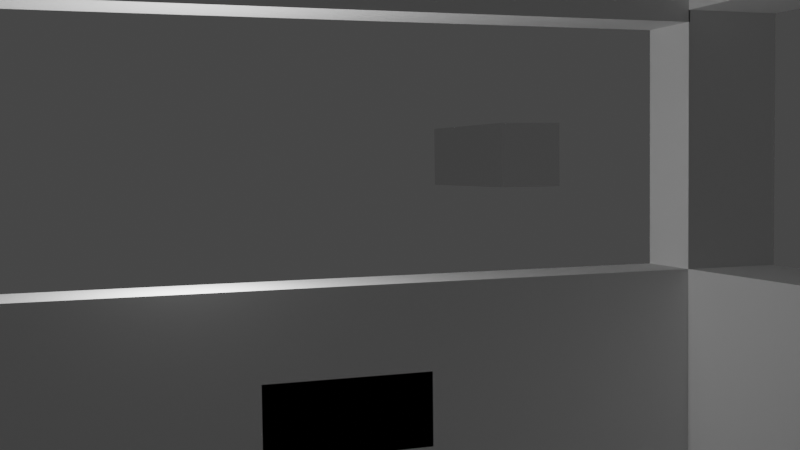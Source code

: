 # Source: draft3.blend  (saved by Blender 2.81.16; exported with 4.5.12 LTS)
import bpy
from mathutils import Matrix  # noqa: F401  (used for matrix-valued properties, if any)

bpy.ops.wm.read_factory_settings(use_empty=True)
scene = bpy.context.scene
scene.name = 'Scene'

# ---- collections
col_collection = bpy.data.collections.new('Collection'); scene.collection.children.link(col_collection)
col_interior_car = bpy.data.collections.new('interior car'); scene.collection.children.link(col_interior_car)

# ---- materials (node trees are filled in below, after node groups)
mat_material = bpy.data.materials.new('Material')
mat_material.alpha_threshold = 0.0
mat_material.use_transparent_shadow = False
mat_material.line_color = (0.0, 0.0, 0.0, 1.0)

# ---- material node trees
mat_material.use_nodes = True; mat_material.node_tree.nodes.clear()
_N = mat_material.node_tree.nodes; _L = mat_material.node_tree.links
n0 = _N.new('ShaderNodeOutputMaterial'); n0.name = 'Material Output'; n0.location = (300, 300)
n1 = _N.new('ShaderNodeBsdfPrincipled'); n1.name = 'Principled BSDF'; n1.location = (10, 300)
n1.distribution = 'GGX'
n1.subsurface_method = 'BURLEY'
n1.inputs[2].default_value = 0.4
n1.inputs[3].default_value = 1.45
n1.inputs[27].default_value = (0.0, 0.0, 0.0, 1.0)
n1.inputs[28].default_value = 1.0
_L.new(n1.outputs[0], n0.inputs[0])
n0.is_active_output = True

# ---- world
world_world = bpy.data.worlds.new('World'); scene.world = world_world
world_world.use_nodes = True; world_world.node_tree.nodes.clear()
_N = world_world.node_tree.nodes; _L = world_world.node_tree.links
n0 = _N.new('ShaderNodeOutputWorld'); n0.name = 'World Output'; n0.location = (300, 300)
n1 = _N.new('ShaderNodeBackground'); n1.name = 'Background'; n1.location = (10, 300)
n1.inputs[0].default_value = (0.05088, 0.05088, 0.05088, 1.0)
_L.new(n1.outputs[0], n0.inputs[0])
n0.is_active_output = True
world_world.color = (0.05088, 0.05088, 0.05088)
world_world.use_sun_shadow = False
world_world.sun_shadow_jitter_overblur = 0.0

# ---- cameras
cam_camera = bpy.data.cameras.new('Camera')
cam_camera.clip_end = 100.0
cam_camera.ortho_scale = 7.314
cam_camera_001 = bpy.data.cameras.new('Camera.001')
cam_camera_003 = bpy.data.cameras.new('Camera.003')

# ---- lights
light_light = bpy.data.lights.new('Light', 'POINT')
light_light.transmission_factor = 0.0
light_light.energy = 1000.0
light_light.shadow_soft_size = 0.1
light_light.shadow_maximum_resolution = 0.006
light_light.use_absolute_resolution = True

# ---- meshes
me_cube = bpy.data.meshes.new('Cube')
me_cube.from_pydata([(1.0, 1.0, 1.0), (1.0, 1.0, -1.0), (1.0, -1.0, 1.0), (1.0, -1.0, -1.0), (-1.0, 1.0, 1.0), (-1.0, 1.0, -1.0), (-1.0, -1.0, 1.0), (-1.0, -1.0, -1.0)], [], [(0, 4, 6, 2), (3, 2, 6, 7), (7, 6, 4, 5), (5, 1, 3, 7), (1, 0, 2, 3), (5, 4, 0, 1)])
_uv = me_cube.uv_layers.new(name='UVMap')
_uv.uv.foreach_set('vector', [0.625, 0.5, 0.875, 0.5, 0.875, 0.75, 0.625, 0.75, 0.375, 0.75, 0.625, 0.75, 0.625, 1.0, 0.375, 1.0, 0.375, 0.0, 0.625, 0.0, 0.625, 0.25, 0.375, 0.25, 0.125, 0.5, 0.375, 0.5, 0.375, 0.75, 0.125, 0.75, 0.375, 0.5, 0.625, 0.5, 0.625, 0.75, 0.375, 0.75, 0.375, 0.25, 0.625, 0.25, 0.625, 0.5, 0.375, 0.5])
me_cube.materials.append(mat_material)
me_cube.use_remesh_preserve_volume = False
me_cube.use_remesh_preserve_attributes = False
me_cube.use_mirror_vertex_groups = False
me_cube.update()
me_cube_001 = bpy.data.meshes.new('Cube.001')
me_cube_001.from_pydata([(-1.0, -1.0, -1.0), (-1.0, -1.0, 1.0), (-1.0, 1.0, -1.0), (-1.0, 1.0, 1.0), (1.0, -1.0, -1.0), (1.0, -1.0, 1.0), (1.0, 1.0, -1.0), (1.0, 1.0, 1.0)], [], [(0, 1, 3, 2), (2, 3, 7, 6), (6, 7, 5, 4), (4, 5, 1, 0), (2, 6, 4, 0), (7, 3, 1, 5)])
_uv = me_cube_001.uv_layers.new(name='UVMap')
_uv.uv.foreach_set('vector', [0.375, 0.0, 0.625, 0.0, 0.625, 0.25, 0.375, 0.25, 0.375, 0.25, 0.625, 0.25, 0.625, 0.5, 0.375, 0.5, 0.375, 0.5, 0.625, 0.5, 0.625, 0.75, 0.375, 0.75, 0.375, 0.75, 0.625, 0.75, 0.625, 1.0, 0.375, 1.0, 0.125, 0.5, 0.375, 0.5, 0.375, 0.75, 0.125, 0.75, 0.625, 0.5, 0.875, 0.5, 0.875, 0.75, 0.625, 0.75])
me_cube_001.use_remesh_fix_poles = True
me_cube_001.use_remesh_preserve_attributes = False
me_cube_001.use_mirror_vertex_groups = False
me_cube_001.update()
me_cube_002 = bpy.data.meshes.new('Cube.002')
me_cube_002.from_pydata([(-1.0, -1.0, -1.0), (-1.0, -1.0, 1.0), (-1.0, 1.0, -1.0), (-1.0, 1.0, 1.0), (1.0, -1.0, -1.0), (1.0, -1.0, 1.0), (1.0, 1.0, -1.0), (1.0, 1.0, 1.0)], [], [(0, 1, 3, 2), (2, 3, 7, 6), (6, 7, 5, 4), (4, 5, 1, 0), (2, 6, 4, 0), (7, 3, 1, 5)])
_uv = me_cube_002.uv_layers.new(name='UVMap')
_uv.uv.foreach_set('vector', [0.375, 0.0, 0.625, 0.0, 0.625, 0.25, 0.375, 0.25, 0.375, 0.25, 0.625, 0.25, 0.625, 0.5, 0.375, 0.5, 0.375, 0.5, 0.625, 0.5, 0.625, 0.75, 0.375, 0.75, 0.375, 0.75, 0.625, 0.75, 0.625, 1.0, 0.375, 1.0, 0.125, 0.5, 0.375, 0.5, 0.375, 0.75, 0.125, 0.75, 0.625, 0.5, 0.875, 0.5, 0.875, 0.75, 0.625, 0.75])
me_cube_002.use_remesh_fix_poles = True
me_cube_002.use_remesh_preserve_attributes = False
me_cube_002.use_mirror_vertex_groups = False
me_cube_002.update()
me_cube_003 = bpy.data.meshes.new('Cube.003')
me_cube_003.from_pydata([(-1.0, -1.0, -1.0), (-1.0, -1.0, 1.0), (-1.0, 1.0, -1.0), (-1.0, 1.0, 1.0), (1.0, -1.0, -1.0), (1.0, -1.0, 1.0), (1.0, 1.0, -1.0), (1.0, 1.0, 1.0)], [], [(0, 1, 3, 2), (2, 3, 7, 6), (6, 7, 5, 4), (4, 5, 1, 0), (2, 6, 4, 0), (7, 3, 1, 5)])
_uv = me_cube_003.uv_layers.new(name='UVMap')
_uv.uv.foreach_set('vector', [0.375, 0.0, 0.625, 0.0, 0.625, 0.25, 0.375, 0.25, 0.375, 0.25, 0.625, 0.25, 0.625, 0.5, 0.375, 0.5, 0.375, 0.5, 0.625, 0.5, 0.625, 0.75, 0.375, 0.75, 0.375, 0.75, 0.625, 0.75, 0.625, 1.0, 0.375, 1.0, 0.125, 0.5, 0.375, 0.5, 0.375, 0.75, 0.125, 0.75, 0.625, 0.5, 0.875, 0.5, 0.875, 0.75, 0.625, 0.75])
me_cube_003.use_remesh_fix_poles = True
me_cube_003.use_remesh_preserve_attributes = False
me_cube_003.use_mirror_vertex_groups = False
me_cube_003.update()
me_cube_004 = bpy.data.meshes.new('Cube.004')
me_cube_004.from_pydata([(-1.0, -1.0, -1.0), (-1.0, -1.0, 1.0), (-1.0, 1.0, -1.0), (-1.0, 1.0, 1.0), (1.0, -1.0, -1.0), (1.0, -1.0, 1.0), (1.0, 1.0, -1.0), (1.0, 1.0, 1.0)], [], [(0, 1, 3, 2), (2, 3, 7, 6), (6, 7, 5, 4), (4, 5, 1, 0), (2, 6, 4, 0), (7, 3, 1, 5)])
_uv = me_cube_004.uv_layers.new(name='UVMap')
_uv.uv.foreach_set('vector', [0.375, 0.0, 0.625, 0.0, 0.625, 0.25, 0.375, 0.25, 0.375, 0.25, 0.625, 0.25, 0.625, 0.5, 0.375, 0.5, 0.375, 0.5, 0.625, 0.5, 0.625, 0.75, 0.375, 0.75, 0.375, 0.75, 0.625, 0.75, 0.625, 1.0, 0.375, 1.0, 0.125, 0.5, 0.375, 0.5, 0.375, 0.75, 0.125, 0.75, 0.625, 0.5, 0.875, 0.5, 0.875, 0.75, 0.625, 0.75])
me_cube_004.use_remesh_fix_poles = True
me_cube_004.use_remesh_preserve_attributes = False
me_cube_004.use_mirror_vertex_groups = False
me_cube_004.update()
me_cube_005 = bpy.data.meshes.new('Cube.005')
me_cube_005.from_pydata([(-1.0, -1.0, -1.0), (-1.0, -1.0, 1.0), (-1.0, 1.0, -1.0), (-1.0, 1.0, 1.0), (1.0, -1.0, -1.0), (1.0, -1.0, 1.0), (1.0, 1.0, -1.0), (1.0, 1.0, 1.0), (0.8152, 1.0, -1.0), (0.8152, 1.0, 1.0), (0.8152, -1.0, -1.0), (0.8152, -1.0, 1.0), (-0.7749, 1.0, -1.0), (-0.7749, -1.0, 1.0), (-0.7749, 1.0, 1.0), (-0.7749, -1.0, -1.0), (-1.0, -1.0, 7.124), (-1.0, 1.0, 7.124), (0.8152, 1.0, 7.124), (1.0, 1.0, 7.124), (1.0, -1.0, 7.124), (-0.7749, -1.0, 7.124), (0.8152, -1.0, 7.124), (-0.7749, 1.0, 7.124), (1.0, 1.0, 6.113), (1.0, -1.0, 6.113), (0.8152, -1.0, 6.113), (0.8152, 1.0, 6.113), (-0.7749, 1.0, 6.36), (-0.7749, -1.0, 6.36), (-1.0, -1.0, 6.36), (-1.0, 1.0, 6.36), (0.8152, 1.0, 7.124), (0.8152, -1.0, 7.124), (-0.7749, 1.0, 7.124), (-0.7749, -1.0, 7.124), (-0.7749, 1.0, 6.36), (0.8152, -1.0, 6.113), (0.8152, 1.0, 6.113), (-0.7749, -1.0, 6.36), (-0.7775, 1.0, 7.124), (-0.7775, -1.0, 7.124), (-0.7775, -1.0, 6.113), (-0.7775, 1.0, 6.113), (-1.0, 22.11, 1.0), (-1.0, 22.11, -1.0), (-0.7749, 22.11, -1.0), (-0.7749, 22.11, 1.0), (-1.0, 21.98, 7.124), (-0.7749, 21.98, 7.124), (-0.7749, 21.98, 6.36), (-1.0, 21.98, 6.36), (-0.7749, -1.0, -6.376), (0.8152, -1.0, -6.376), (0.8152, 1.0, -6.376), (-0.7749, 1.0, -6.376), (-0.7749, 1.0, -6.361), (-1.0, 1.0, -6.361), (-0.7749, 22.11, -6.361), (-1.0, 22.11, -6.361)], [], [(0, 1, 3, 2), (8, 9, 7, 6), (6, 7, 5, 4), (15, 13, 1, 0), (8, 6, 4, 10), (23, 21, 35, 34), (25, 24, 19, 20), (12, 8, 54, 55), (4, 5, 11, 10), (12, 14, 9, 8), (45, 46, 58, 59), (2, 12, 15, 0), (9, 14, 13, 11), (10, 11, 13, 15), (23, 17, 16, 21), (19, 18, 22, 20), (26, 25, 20, 22), (31, 30, 16, 17), (28, 31, 51, 50), (30, 29, 21, 16), (29, 28, 36, 39), (24, 27, 18, 19), (7, 9, 27, 24), (9, 11, 26, 27), (11, 5, 25, 26), (5, 7, 24, 25), (1, 13, 29, 30), (14, 3, 31, 28), (3, 1, 30, 31), (13, 14, 28, 29), (39, 36, 34, 35), (38, 37, 42, 43), (26, 22, 33, 37), (22, 18, 32, 33), (21, 29, 39, 35), (27, 26, 37, 38), (28, 23, 34, 36), (18, 27, 38, 32), (43, 42, 41, 40), (37, 33, 41, 42), (32, 38, 43, 40), (33, 32, 40, 41), (45, 44, 47, 46), (14, 12, 46, 47), (3, 14, 47, 44), (2, 3, 44, 45), (50, 51, 48, 49), (31, 17, 48, 51), (23, 28, 50, 49), (17, 23, 49, 48), (55, 54, 53, 52), (10, 15, 52, 53), (15, 12, 55, 52), (8, 10, 53, 54), (56, 57, 59, 58), (12, 2, 57, 56), (2, 45, 59, 57), (46, 12, 56, 58)])
_uv = me_cube_005.uv_layers.new(name='UVMap')
_uv.uv.foreach_set('vector', [0.375, 0.0, 0.625, 0.0, 0.625, 0.25, 0.375, 0.25, 0.375, 0.4769, 0.625, 0.4769, 0.625, 0.5, 0.375, 0.5, 0.375, 0.5, 0.625, 0.5, 0.625, 0.75, 0.375, 0.75, 0.375, 0.9719, 0.625, 0.9719, 0.625, 1.0, 0.375, 1.0, 0.3519, 0.5, 0.375, 0.5, 0.375, 0.75, 0.3519, 0.75, 0.8469, 0.5, 0.8469, 0.75, 0.8469, 0.75, 0.8469, 0.5, 0.625, 0.75, 0.625, 0.5, 0.625, 0.5, 0.625, 0.75, 0.375, 0.2781, 0.375, 0.4769, 0.375, 0.4769, 0.375, 0.2781, 0.375, 0.75, 0.625, 0.75, 0.625, 0.7731, 0.375, 0.7731, 0.375, 0.2781, 0.625, 0.2781, 0.625, 0.4769, 0.375, 0.4769, 0.375, 0.25, 0.375, 0.2781, 0.375, 0.2781, 0.375, 0.25, 0.125, 0.5, 0.1531, 0.5, 0.1531, 0.75, 0.125, 0.75, 0.6481, 0.5, 0.8469, 0.5, 0.8469, 0.75, 0.6481, 0.75, 0.375, 0.7731, 0.625, 0.7731, 0.625, 0.9719, 0.375, 0.9719, 0.8469, 0.5, 0.875, 0.5, 0.875, 0.75, 0.8469, 0.75, 0.625, 0.5, 0.6481, 0.5, 0.6481, 0.75, 0.625, 0.75, 0.625, 0.7731, 0.625, 0.75, 0.625, 0.75, 0.625, 0.7731, 0.625, 0.25, 0.625, 0.0, 0.625, 0.0, 0.625, 0.25, 0.625, 0.2781, 0.625, 0.25, 0.625, 0.25, 0.625, 0.2781, 0.625, 1.0, 0.625, 0.9719, 0.625, 0.9719, 0.625, 1.0, 0.8469, 0.75, 0.8469, 0.5, 0.8469, 0.5, 0.8469, 0.75, 0.625, 0.5, 0.625, 0.4769, 0.625, 0.4769, 0.625, 0.5, 0.625, 0.5, 0.625, 0.4769, 0.625, 0.4769, 0.625, 0.5, 0.6481, 0.5, 0.6481, 0.75, 0.6481, 0.75, 0.6481, 0.5, 0.625, 0.7731, 0.625, 0.75, 0.625, 0.75, 0.625, 0.7731, 0.625, 0.75, 0.625, 0.5, 0.625, 0.5, 0.625, 0.75, 0.625, 1.0, 0.625, 0.9719, 0.625, 0.9719, 0.625, 1.0, 0.625, 0.2781, 0.625, 0.25, 0.625, 0.25, 0.625, 0.2781, 0.625, 0.25, 0.625, 0.0, 0.625, 0.0, 0.625, 0.25, 0.8469, 0.75, 0.8469, 0.5, 0.8469, 0.5, 0.8469, 0.75, 0.8469, 0.75, 0.8469, 0.5, 0.8469, 0.5, 0.8469, 0.75, 0.6481, 0.5, 0.6481, 0.75, 0.6481, 0.75, 0.6481, 0.5, 0.625, 0.7731, 0.625, 0.7731, 0.625, 0.7731, 0.625, 0.7731, 0.6481, 0.75, 0.6481, 0.5, 0.6481, 0.5, 0.6481, 0.75, 0.625, 0.9719, 0.625, 0.9719, 0.625, 0.9719, 0.625, 0.9719, 0.6481, 0.5, 0.6481, 0.75, 0.6481, 0.75, 0.6481, 0.5, 0.625, 0.2781, 0.625, 0.2781, 0.625, 0.2781, 0.625, 0.2781, 0.625, 0.4769, 0.625, 0.4769, 0.625, 0.4769, 0.625, 0.4769, 0.6481, 0.5, 0.6481, 0.75, 0.6481, 0.75, 0.6481, 0.5, 0.625, 0.7731, 0.625, 0.7731, 0.625, 0.7731, 0.625, 0.7731, 0.625, 0.4769, 0.625, 0.4769, 0.625, 0.4769, 0.625, 0.4769, 0.6481, 0.75, 0.6481, 0.5, 0.6481, 0.5, 0.6481, 0.75, 0.375, 0.25, 0.625, 0.25, 0.625, 0.2781, 0.375, 0.2781, 0.625, 0.2781, 0.375, 0.2781, 0.375, 0.2781, 0.625, 0.2781, 0.625, 0.25, 0.625, 0.2781, 0.625, 0.2781, 0.625, 0.25, 0.375, 0.25, 0.625, 0.25, 0.625, 0.25, 0.375, 0.25, 0.625, 0.2781, 0.625, 0.25, 0.625, 0.25, 0.625, 0.2781, 0.625, 0.25, 0.625, 0.25, 0.625, 0.25, 0.625, 0.25, 0.625, 0.2781, 0.625, 0.2781, 0.625, 0.2781, 0.625, 0.2781, 0.875, 0.5, 0.8469, 0.5, 0.8469, 0.5, 0.875, 0.5, 0.1531, 0.5, 0.3519, 0.5, 0.3519, 0.75, 0.1531, 0.75, 0.375, 0.7731, 0.375, 0.9719, 0.375, 0.9719, 0.375, 0.7731, 0.1531, 0.75, 0.1531, 0.5, 0.1531, 0.5, 0.1531, 0.75, 0.3519, 0.5, 0.3519, 0.75, 0.3519, 0.75, 0.3519, 0.5, 0.1531, 0.5, 0.125, 0.5, 0.125, 0.5, 0.1531, 0.5, 0.1531, 0.5, 0.125, 0.5, 0.125, 0.5, 0.1531, 0.5, 0.375, 0.25, 0.375, 0.25, 0.375, 0.25, 0.375, 0.25, 0.375, 0.2781, 0.375, 0.2781, 0.375, 0.2781, 0.375, 0.2781])
me_cube_005.use_remesh_fix_poles = True
me_cube_005.use_remesh_preserve_attributes = False
me_cube_005.use_mirror_vertex_groups = False
me_cube_005.update()
me_cube_006 = bpy.data.meshes.new('Cube.006')
me_cube_006.from_pydata([(-1.0, -1.0, -1.0), (-1.0, -1.0, 1.0), (-1.0, 1.0, -1.0), (-1.0, 1.0, 1.0), (1.0, -1.0, -1.0), (1.0, -1.0, 1.0), (1.0, 1.0, -1.0), (1.0, 1.0, 1.0)], [], [(0, 1, 3, 2), (2, 3, 7, 6), (6, 7, 5, 4), (4, 5, 1, 0), (2, 6, 4, 0), (7, 3, 1, 5)])
_uv = me_cube_006.uv_layers.new(name='UVMap')
_uv.uv.foreach_set('vector', [0.375, 0.0, 0.625, 0.0, 0.625, 0.25, 0.375, 0.25, 0.375, 0.25, 0.625, 0.25, 0.625, 0.5, 0.375, 0.5, 0.375, 0.5, 0.625, 0.5, 0.625, 0.75, 0.375, 0.75, 0.375, 0.75, 0.625, 0.75, 0.625, 1.0, 0.375, 1.0, 0.125, 0.5, 0.375, 0.5, 0.375, 0.75, 0.125, 0.75, 0.625, 0.5, 0.875, 0.5, 0.875, 0.75, 0.625, 0.75])
me_cube_006.use_remesh_fix_poles = True
me_cube_006.use_remesh_preserve_attributes = False
me_cube_006.use_mirror_vertex_groups = False
me_cube_006.update()

# ---- objects
ob_policecar = bpy.data.objects.new('policecar', me_cube)
ob_light = bpy.data.objects.new('Light', light_light)
ob_camera = bpy.data.objects.new('Camera', cam_camera)
ob_truck = bpy.data.objects.new('truck', me_cube_001)
ob_cube = bpy.data.objects.new('Cube', me_cube_002)
ob_cube_001 = bpy.data.objects.new('Cube.001', me_cube_003)
ob_camera_001 = bpy.data.objects.new('Camera.001', cam_camera_001)
ob_cube_002 = bpy.data.objects.new('Cube.002', me_cube_004)
ob_cube_003 = bpy.data.objects.new('Cube.003', me_cube_005)
ob_cube_004 = bpy.data.objects.new('Cube.004', me_cube_006)
ob_camera_002 = bpy.data.objects.new('Camera.002', cam_camera_003)

# ---- transforms, parenting, visibility, modifiers, constraints
ob_policecar.location = (0.0, 0.0, 0.0)
ob_policecar.scale = (2.287, 1.0, 1.0)
ob_policecar.lock_rotations_4d = False
ob_policecar.empty_display_type = 'ARROWS'
ob_policecar.lineart.crease_threshold = 0.0
ob_light.location = (4.076, 1.005, 5.904)
ob_light.rotation_euler = (0.6503, 0.05522, 1.866)
ob_light.lock_rotations_4d = False
ob_light.empty_display_type = 'ARROWS'
ob_light.color = (0.0, 0.0, 0.0, 0.0)
ob_light.lineart.crease_threshold = 0.0
ob_camera.location = (10.32, -17.04, 24.5)
ob_camera.rotation_euler = (0.7108, 0.008589, 0.6409)
ob_camera.lock_rotations_4d = False
ob_camera.empty_display_type = 'ARROWS'
ob_camera.color = (0.0, 0.0, 0.0, 0.0)
ob_camera.display_type = 'WIRE'
ob_camera.lineart.crease_threshold = 0.0
ob_truck.location = (-25.93, 13.73, 0.0)
ob_truck.rotation_euler = (0.0, -0.0, -0.2998)
ob_truck.scale = (1.958, 1.0, 1.0)
ob_truck.lineart.crease_threshold = 0.0
ob_cube.location = (162.4, 47.01, 2.484)
ob_cube.scale = (1.0, 1.0, 2.101)
ob_cube.lineart.crease_threshold = 0.0
ob_cube_001.location = (159.1, 46.98, 1.804)
ob_cube_001.rotation_euler = (0.0, -0.4577, 0.0)
ob_cube_001.scale = (2.045, 1.0, 1.0)
ob_cube_001.lineart.crease_threshold = 0.0
ob_camera_001.location = (160.3, 23.34, 3.383)
ob_camera_001.rotation_euler = (1.571, 0.0, 0.0)
ob_camera_001.lineart.crease_threshold = 0.0
ob_cube_002.location = (0.1353, 146.0, -1.543e-06)
ob_cube_002.lineart.crease_threshold = 0.0
ob_cube_003.location = (0.0, 0.0, 1.996)
ob_cube_003.scale = (13.09, 1.0, 1.368)
ob_cube_003.lineart.crease_threshold = 0.0
ob_cube_004.location = (-37.13, -71.83, 7.079)
ob_cube_004.scale = (2.908, 8.304, 2.908)
ob_cube_004.lineart.crease_threshold = 0.0
ob_camera_002.location = (8.193, 28.02, 6.485)
ob_camera_002.rotation_euler = (1.515, 0.01189, 2.799)
ob_camera_002.lineart.crease_threshold = 0.0

# ---- collection membership
col_collection.objects.link(ob_policecar)
col_collection.objects.link(ob_light)
col_collection.objects.link(ob_camera)
col_collection.objects.link(ob_truck)
col_collection.objects.link(ob_cube)
col_collection.objects.link(ob_cube_001)
col_collection.objects.link(ob_camera_001)
col_collection.objects.link(ob_cube_002)
col_interior_car.objects.link(ob_cube_003)
col_interior_car.objects.link(ob_cube_004)
col_interior_car.objects.link(ob_camera_002)

# ---- scene / render settings (as saved in the file)
scene.camera = ob_camera_002
scene.frame_start = 1; scene.frame_end = 1440; scene.frame_set(1)
scene.render.engine = 'BLENDER_EEVEE_NEXT'
scene.cycles.use_denoising = False
scene.cycles.samples = 128
scene.cycles.sampling_pattern = 'TABULATED_SOBOL'
scene.cycles.use_adaptive_sampling = False
scene.cycles.use_light_tree = False
scene.view_settings.view_transform = 'Filmic'
bpy.context.view_layer.update()

